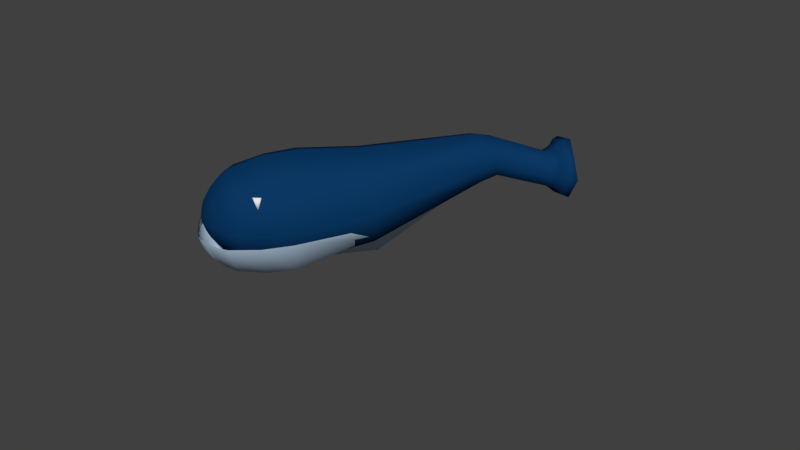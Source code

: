 # Source: Whales.blend  (saved by Blender 2.78.0; exported with 4.5.12 LTS)
import bpy
from mathutils import Matrix  # noqa: F401  (used for matrix-valued properties, if any)

bpy.ops.wm.read_factory_settings(use_empty=True)
scene = bpy.context.scene
scene.name = 'Scene'

# ---- collections
col_collection_1 = bpy.data.collections.new('Collection 1'); scene.collection.children.link(col_collection_1)

# ---- materials (node trees are filled in below, after node groups)
mat_material_009 = bpy.data.materials.new('Material.009')
mat_material_009.alpha_threshold = 0.0
mat_material_009.use_transparent_shadow = False
mat_material_009.roughness = 0.5
mat_material_008 = bpy.data.materials.new('Material.008')
mat_material_008.alpha_threshold = 0.0
mat_material_008.use_transparent_shadow = False
mat_material_008.diffuse_color = (0.5558, 0.731, 0.9114, 1.0)
mat_material_008.specular_color = (0.3315, 0.4025, 0.7874)
mat_material_008.roughness = 0.5
mat_material_006 = bpy.data.materials.new('Material.006')
mat_material_006.alpha_threshold = 0.0
mat_material_006.use_transparent_shadow = False
mat_material_006.diffuse_color = (0.003305, 0.03856, 0.1237, 1.0)
mat_material_006.specular_color = (0.01485, 0.03399, 0.1237)
mat_material_006.roughness = 0.5

# ---- material node trees

# ---- world
world_world = bpy.data.worlds.new('World'); scene.world = world_world
world_world.color = (0.05088, 0.05088, 0.05088)
world_world.use_sun_shadow = False
world_world.sun_shadow_jitter_overblur = 0.0
world_world.cycles.sampling_method = 'MANUAL'

# ---- meshes
me_cube_012 = bpy.data.meshes.new('Cube.012')
me_cube_012.from_pydata([(-1.0, -1.0, -1.0), (-1.0, -1.0, 1.0), (-1.0, 1.0, -1.0), (-1.0, 1.0, 1.0), (1.0, -1.0, -1.0), (1.0, -1.0, 1.0), (1.0, 1.0, -1.0), (1.0, 1.0, 1.0)], [], [(0, 1, 3, 2), (2, 3, 7, 6), (6, 7, 5, 4), (4, 5, 1, 0), (2, 6, 4, 0), (7, 3, 1, 5)])
me_cube_012.polygons.foreach_set('use_smooth', [True] * 6)
me_cube_012.materials.append(mat_material_009)
me_cube_012.use_remesh_preserve_volume = False
me_cube_012.use_remesh_preserve_attributes = False
me_cube_012.use_mirror_vertex_groups = False
me_cube_012.update()
me_cube_011 = bpy.data.meshes.new('Cube.011')
me_cube_011.from_pydata([(-1.0, -1.0, -1.0), (-1.0, -1.0, 1.0), (-1.0, 1.0, -1.0), (-1.0, 1.0, 1.0), (1.0, -1.0, -1.0), (1.0, -1.0, 1.0), (1.0, 1.0, -1.0), (1.0, 1.0, 1.0)], [], [(0, 1, 3, 2), (2, 3, 7, 6), (6, 7, 5, 4), (4, 5, 1, 0), (2, 6, 4, 0), (7, 3, 1, 5)])
me_cube_011.polygons.foreach_set('use_smooth', [True] * 6)
me_cube_011.materials.append(mat_material_009)
me_cube_011.use_remesh_preserve_volume = False
me_cube_011.use_remesh_preserve_attributes = False
me_cube_011.use_mirror_vertex_groups = False
me_cube_011.update()
me_cube_010 = bpy.data.meshes.new('Cube.010')
me_cube_010.from_pydata([(-3.074, -0.9862, -1.088), (-3.074, 1.014, -1.088), (1.16, -0.4853, 0.03646), (1.16, 0.4153, 0.03645), (1.16, 0.4153, 0.937), (-4.635, -0.8438, -0.9459), (-4.635, 0.8714, -0.9459), (-5.076, -0.6295, -0.7316), (-5.076, 0.6571, -0.7316), (-5.397, -0.3527, -0.4548), (-5.397, 0.3803, -0.4548), (-5.397, 0.3803, 0.2782), (-5.549, -0.09939, -0.1547), (-5.549, -0.09939, -0.04435), (-5.549, 0.01095, -0.1547), (-5.549, 0.01095, -0.04435), (-2.833, -0.01274, -1.344), (-3.062, -1.399, -0.08831), (-3.069, 1.43, -0.08831), (-1.566, 0.9135, -0.9566), (-1.567, 0.908, 0.7788), (1.201, 0.5945, 0.4867), (1.203, -0.03501, -0.1399), (-0.8857, -0.8615, -0.5332), (-4.546, -0.01274, -1.083), (-4.779, -1.139, -0.08831), (-4.779, 1.167, -0.08831), (-3.863, 0.9897, -1.064), (-3.863, -0.964, -1.066), (-5.221, 0.01378, -0.8527), (-5.221, -0.7506, -0.08831), (-5.221, 0.7782, -0.08831), (-4.87, -0.7512, -0.8533), (-4.87, 0.7787, -0.8533), (-5.464, 0.01378, -0.486), (-5.465, -0.3847, -0.08831), (-5.463, 0.4104, -0.08831), (-5.251, 0.5271, -0.6016), (-5.25, -0.4991, -0.6012), (-5.553, -0.04422, -0.1556), (-5.553, -0.1004, -0.09952), (-5.554, -0.04422, -0.04352), (-5.554, 0.01166, -0.09952), (-5.494, 0.2001, 0.1219), (-5.488, -0.2306, -0.3089), (-5.493, 0.1999, -0.3098), (-5.517, -0.245, -0.09396), (-5.522, 0.2142, -0.094), (-5.519, -0.01553, -0.3237), (-5.558, -0.04438, -0.09955), (-5.355, 0.01374, -0.6773), (-5.355, -0.5756, -0.08832), (-5.02, -0.9684, -0.08831), (-5.02, 0.996, -0.08831), (-4.957, 0.01863, -0.8551), (-5.354, 0.6024, -0.08832), (-3.705, -0.01284, -1.316), (-3.936, -1.373, -0.08832), (-0.7211, -0.1685, -1.343), (-1.522, -1.202, -0.08616), (-1.531, 1.29, -0.0859), (-1.831, -4.711, -1.408)], [], [(60, 20, 4, 21), (58, 22, 2, 23), (56, 28, 5, 24), (55, 37, 10, 36), (54, 32, 7, 29), (53, 33, 8, 31), (50, 38, 9, 34), (49, 41, 15, 42), (48, 44, 12, 39), (47, 45, 14, 42), (44, 46, 40, 12), (9, 35, 46, 44), (43, 47, 42, 15), (11, 36, 47, 43), (36, 10, 45, 47), (45, 48, 39, 14), (10, 34, 48, 45), (34, 9, 44, 48), (39, 49, 42, 14), (12, 40, 49, 39), (40, 13, 41, 49), (37, 50, 34, 10), (8, 29, 50, 37), (29, 7, 38, 50), (38, 51, 35, 9), (7, 30, 51, 38), (32, 52, 30, 7), (5, 25, 52, 32), (26, 6, 33, 53), (33, 54, 29, 8), (6, 24, 54, 33), (24, 5, 32, 54), (31, 8, 37, 55), (27, 56, 24, 6), (1, 16, 56, 27), (16, 0, 28, 56), (28, 57, 25, 5), (0, 17, 57, 28), (16, 58, 23, 0), (1, 19, 58, 16), (19, 3, 22, 58), (23, 59, 17, 0), (19, 60, 21, 3), (1, 18, 60, 19)])
me_cube_010.polygons.foreach_set('use_smooth', [True] * 44)
me_cube_010.materials.append(mat_material_008)
me_cube_010.use_remesh_preserve_volume = False
me_cube_010.use_remesh_preserve_attributes = False
me_cube_010.use_mirror_vertex_groups = False
me_cube_010.update()
me_cube = bpy.data.meshes.new('Cube')
me_cube.from_pydata([(-3.074, -0.9862, -1.088), (-3.074, -0.9862, 0.9117), (-3.074, 1.014, -1.088), (-3.074, 1.014, 0.9117), (1.16, -0.4853, 0.03646), (1.16, -0.4853, 0.937), (1.16, 0.4153, 0.03645), (1.16, 0.4153, 0.937), (-4.635, -0.8438, -0.9459), (-4.635, -0.8438, 0.7693), (-4.635, 0.8714, -0.9459), (-4.635, 0.8714, 0.7693), (2.858, -0.4762, -0.3488), (2.923, -0.5088, 0.3069), (2.183, 0.3641, -0.1235), (2.881, 0.1485, 0.3437), (3.082, -0.5443, -0.4633), (3.165, -0.5856, 0.3681), (2.455, 0.3148, -0.2248), (3.112, 0.2479, 0.4147), (3.325, -0.6596, -0.6338), (3.435, -0.7148, 0.4756), (2.704, 0.4547, -0.3647), (3.364, 0.3974, 0.5379), (-5.076, -0.6295, -0.7316), (-5.076, -0.6295, 0.555), (-5.076, 0.6571, -0.7316), (-5.076, 0.6571, 0.555), (-5.397, -0.3527, -0.4548), (-5.397, -0.3527, 0.2782), (-5.397, 0.3803, -0.4548), (-5.397, 0.3803, 0.2782), (-5.549, -0.09939, -0.1547), (-5.549, -0.09939, -0.04435), (-5.549, 0.01095, -0.1547), (-5.549, 0.01095, -0.04435), (-2.833, -0.01274, -1.344), (-3.062, -1.399, -0.08831), (-3.065, 0.01378, 1.326), (-3.069, 1.43, -0.08831), (-1.566, 0.9135, -0.9566), (-1.567, 0.908, 0.7788), (1.201, 0.5945, 0.4867), (1.203, -0.03501, -0.1399), (1.199, -0.03501, 1.114), (1.204, -0.6656, 0.4867), (-1.565, -0.826, -0.9551), (-1.566, -0.8226, 0.7794), (-4.546, -0.01274, -1.083), (-4.779, -1.139, -0.08831), (-4.779, 0.01378, 1.065), (-4.779, 1.167, -0.08831), (-3.863, 0.9897, -1.064), (-3.863, 0.9896, 0.8876), (-3.863, -0.9639, 0.8892), (-3.863, -0.964, -1.066), (2.811, 0.3514, 0.06196), (2.769, -0.07228, -0.4922), (2.888, -0.1882, 0.4534), (2.862, -0.6209, -0.02452), (1.585, 0.3876, 0.1214), (1.602, -0.4145, 0.1324), (1.603, -0.4151, 0.8541), (1.604, 0.3178, 0.8629), (2.968, 0.3716, 0.0143), (2.958, -0.1287, -0.5298), (3.057, -0.1801, 0.5012), (3.036, -0.6665, -0.04405), (2.977, -0.5019, -0.398), (3.049, -0.5382, 0.3293), (2.322, 0.3311, -0.1625), (3.003, 0.1907, 0.3685), (3.391, 0.6225, -0.01509), (3.364, -0.08762, -0.8022), (3.512, -0.1617, 0.6883), (3.486, -0.8718, -0.09875), (2.556, 0.4064, -0.3161), (3.177, -0.6253, -0.5701), (3.278, -0.6758, 0.4457), (3.215, 0.3412, 0.5008), (-5.221, 0.01378, -0.8527), (-5.221, -0.7506, -0.08831), (-5.221, 0.01378, 0.6761), (-5.221, 0.7782, -0.08831), (-4.87, 0.7787, 0.6766), (-4.87, -0.7512, 0.6766), (-4.87, -0.7512, -0.8533), (-4.87, 0.7787, -0.8533), (-5.464, 0.01378, -0.486), (-5.465, -0.3847, -0.08831), (-5.464, 0.01378, 0.309), (-5.463, 0.4104, -0.08831), (-5.251, 0.5271, -0.6016), (-5.251, 0.5272, 0.4251), (-5.251, -0.4992, 0.4247), (-5.25, -0.4991, -0.6012), (-5.553, -0.04422, -0.1556), (-5.553, -0.1004, -0.09952), (-5.554, -0.04422, -0.04352), (-5.554, 0.01166, -0.09952), (-5.494, 0.2001, 0.1219), (-5.489, -0.2307, 0.121), (-5.488, -0.2306, -0.3089), (-5.493, 0.1999, -0.3098), (-5.517, -0.245, -0.09396), (-5.522, 0.2142, -0.094), (-5.519, -0.01553, -0.3237), (-5.558, -0.04438, -0.09955), (-5.355, 0.01374, -0.6773), (-5.354, 0.01375, 0.5006), (-5.355, -0.5756, -0.08832), (-5.52, -0.01557, 0.1358), (-5.02, -0.9684, -0.08831), (-5.02, 0.996, -0.08831), (-4.957, 0.01863, -0.8551), (-5.354, 0.6024, -0.08832), (3.227, -0.8434, -0.07173), (3.141, 0.5631, 0.00651), (3.255, -0.1766, 0.667), (3.413, -0.1928, -0.1029), (2.892, 0.349, 0.03978), (2.976, -0.1834, 0.466), (2.867, -0.097, -0.4994), (3.118, -0.1074, -0.7306), (1.604, -0.5445, 0.4929), (1.61, 0.4889, 0.5062), (1.607, -0.05331, 0.9911), (2.952, -0.6327, -0.03402), (-3.705, -0.01284, -1.316), (-3.938, 0.01367, 1.297), (-3.936, -1.373, -0.08832), (-5.02, 0.01378, 0.8939), (-1.524, 0.04285, 1.131), (-1.518, 0.04351, -1.31), (-1.522, -1.202, -0.08616), (1.6, -0.02386, -0.02822), (-1.531, 1.29, -0.0859), (-3.939, 1.398, -0.08832), (-1.831, -4.711, -1.408)], [], [(137, 52, 10, 51), (136, 41, 7, 42), (135, 60, 14, 57), (134, 47, 1, 37), (133, 43, 4, 46), (132, 38, 1, 47), (131, 84, 27, 82), (130, 54, 9, 49), (129, 53, 11, 50), (128, 55, 8, 48), (127, 68, 16, 67), (126, 62, 13, 58), (125, 63, 15, 56), (124, 61, 12, 59), (123, 76, 22, 73), (122, 70, 18, 65), (121, 69, 17, 66), (120, 71, 19, 64), (119, 74, 21, 75), (118, 78, 21, 74), (117, 79, 23, 72), (116, 77, 20, 75), (115, 92, 30, 91), (114, 86, 24, 80), (113, 87, 26, 83), (112, 85, 25, 81), (111, 100, 35, 98), (110, 94, 29, 89), (109, 93, 31, 90), (108, 95, 28, 88), (107, 98, 35, 99), (106, 102, 32, 96), (105, 103, 34, 99), (104, 101, 33, 97), (102, 104, 97, 32), (28, 89, 104, 102), (89, 29, 101, 104), (100, 105, 99, 35), (31, 91, 105, 100), (91, 30, 103, 105), (103, 106, 96, 34), (30, 88, 106, 103), (88, 28, 102, 106), (96, 107, 99, 34), (32, 97, 107, 96), (97, 33, 98, 107), (92, 108, 88, 30), (26, 80, 108, 92), (80, 24, 95, 108), (94, 109, 90, 29), (25, 82, 109, 94), (82, 27, 93, 109), (95, 110, 89, 28), (24, 81, 110, 95), (81, 25, 94, 110), (101, 111, 98, 33), (29, 90, 111, 101), (90, 31, 100, 111), (86, 112, 81, 24), (8, 49, 112, 86), (49, 9, 85, 112), (84, 113, 83, 27), (11, 51, 113, 84), (51, 10, 87, 113), (87, 114, 80, 26), (10, 48, 114, 87), (48, 8, 86, 114), (93, 115, 91, 31), (27, 83, 115, 93), (83, 26, 92, 115), (78, 116, 75, 21), (17, 67, 116, 78), (67, 16, 77, 116), (76, 117, 72, 22), (18, 64, 117, 76), (64, 19, 79, 117), (79, 118, 74, 23), (19, 66, 118, 79), (66, 17, 78, 118), (73, 119, 75, 20), (22, 72, 119, 73), (72, 23, 74, 119), (70, 120, 64, 18), (14, 56, 120, 70), (56, 15, 71, 120), (71, 121, 66, 19), (15, 58, 121, 71), (58, 13, 69, 121), (68, 122, 65, 16), (12, 57, 122, 68), (57, 14, 70, 122), (77, 123, 73, 20), (16, 65, 123, 77), (65, 18, 76, 123), (62, 124, 59, 13), (5, 45, 124, 62), (45, 4, 61, 124), (60, 125, 56, 14), (6, 42, 125, 60), (42, 7, 63, 125), (63, 126, 58, 15), (7, 44, 126, 63), (44, 5, 62, 126), (69, 127, 67, 17), (13, 59, 127, 69), (59, 12, 68, 127), (52, 128, 48, 10), (2, 36, 128, 52), (36, 0, 55, 128), (54, 129, 50, 9), (1, 38, 129, 54), (38, 3, 53, 129), (55, 130, 49, 8), (0, 37, 130, 55), (37, 1, 54, 130), (85, 131, 82, 25), (9, 50, 131, 85), (50, 11, 84, 131), (44, 132, 47, 5), (7, 41, 132, 44), (41, 3, 38, 132), (36, 133, 46, 0), (2, 40, 133, 36), (40, 6, 43, 133), (46, 134, 37, 0), (4, 45, 134, 46), (45, 5, 47, 134), (61, 135, 57, 12), (4, 43, 135, 61), (43, 6, 60, 135), (40, 136, 42, 6), (2, 39, 136, 40), (39, 3, 41, 136), (53, 137, 51, 11), (3, 39, 137, 53), (39, 2, 52, 137)])
me_cube.polygons.foreach_set('use_smooth', [True] * 136)
me_cube.materials.append(mat_material_006)
me_cube.use_remesh_preserve_volume = False
me_cube.use_remesh_preserve_attributes = False
me_cube.use_mirror_vertex_groups = False
me_cube.update()

# ---- objects
ob_cube_003 = bpy.data.objects.new('Cube.003', me_cube_012)
ob_cube_002 = bpy.data.objects.new('Cube.002', me_cube_011)
ob_cube_001 = bpy.data.objects.new('Cube.001', me_cube_010)
ob_cube = bpy.data.objects.new('Cube', me_cube)

# ---- transforms, parenting, visibility, modifiers, constraints
ob_cube_003.location = (-0.5669, -0.2044, 0.2453)
ob_cube_003.scale = (0.02274, 0.02274, 0.02274)
ob_cube_003.lineart.crease_threshold = 0.0
ob_cube_002.location = (-0.2858, -0.5063, 0.2501)
ob_cube_002.scale = (0.02571, 0.02571, 0.02571)
ob_cube_002.lineart.crease_threshold = 0.0
ob_cube_001.location = (0.04799, 0.1594, 0.1067)
ob_cube_001.rotation_euler = (0.03957, -0.07555, 0.8693)
ob_cube_001.scale = (0.1857, 0.1857, 0.1857)
ob_cube_001.lineart.crease_threshold = 0.0
ob_cube.location = (0.1361, 0.2928, 0.1967)
ob_cube.rotation_euler = (0.03957, -0.07555, 0.8693)
ob_cube.scale = (0.21, 0.21, 0.21)
ob_cube.lineart.crease_threshold = 0.0

# ---- collection membership
col_collection_1.objects.link(ob_cube_003)
col_collection_1.objects.link(ob_cube_002)
col_collection_1.objects.link(ob_cube_001)
col_collection_1.objects.link(ob_cube)

# ---- scene / render settings (as saved in the file)
scene.frame_start = 1; scene.frame_end = 250; scene.frame_set(1)
scene.render.engine = 'BLENDER_EEVEE_NEXT'
scene.render.resolution_percentage = 50
scene.render.dither_intensity = 0.0
scene.cycles.use_denoising = False
scene.cycles.samples = 128
scene.cycles.sampling_pattern = 'TABULATED_SOBOL'
scene.cycles.light_sampling_threshold = 0.0
scene.cycles.use_adaptive_sampling = False
scene.cycles.use_light_tree = False
scene.cycles.blur_glossy = 0.0
scene.cycles.sample_clamp_indirect = 0.0
scene.view_settings.view_transform = 'Standard'
bpy.context.view_layer.update()

# ---- added for rendering (the .blend has no active camera and no usable light): camera, sun
cam_auto = bpy.data.cameras.new('AutoCamera')
cam_auto.lens = 50.0
cam_auto.sensor_width = 36.0
cam_auto.clip_end = 1000.0
ob_auto_camera = bpy.data.objects.new('AutoCamera', cam_auto)
scene.collection.objects.link(ob_auto_camera)
ob_auto_camera.location = (3.3314, -3.77513, 2.59349)
ob_auto_camera.rotation_euler = (1.09748, -7.21219e-08, 0.694738)
scene.camera = ob_auto_camera
light_auto_sun = bpy.data.lights.new('AutoSun', 'SUN')
light_auto_sun.energy = 3.0
light_auto_sun.angle = 0.0523599
ob_auto_sun = bpy.data.objects.new('AutoSun', light_auto_sun)
scene.collection.objects.link(ob_auto_sun)
ob_auto_sun.rotation_euler = (0.872665, 0.174533, 0.523599)
bpy.context.view_layer.update()
